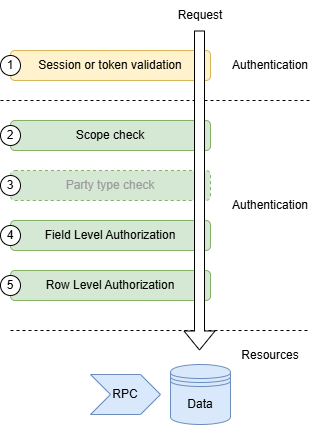

The diagram above was exported from draw.io. Its source (the exported page's mxGraphModel, read from the mxfile embedded in the PNG):
<mxGraphModel dx="714" dy="814" grid="1" gridSize="10" guides="1" tooltips="1" connect="1" arrows="1" fold="1" page="1" pageScale="1" pageWidth="850" pageHeight="1100" math="0" shadow="0">
  <root>
    <mxCell id="0" />
    <mxCell id="1" parent="0" />
    <mxCell id="2" value="Session or token validation" style="rounded=1;whiteSpace=wrap;html=1;fillColor=#fff2cc;strokeColor=#d6b656;" parent="1" vertex="1">
      <mxGeometry x="30" y="50" width="200" height="30" as="geometry" />
    </mxCell>
    <mxCell id="3" value="Party type check" style="rounded=1;whiteSpace=wrap;html=1;fillColor=#d5e8d4;strokeColor=#82b366;dashed=1;fontColor=#999999;" parent="1" vertex="1">
      <mxGeometry x="30" y="170" width="200" height="30" as="geometry" />
    </mxCell>
    <mxCell id="4" value="Scope check" style="rounded=1;whiteSpace=wrap;html=1;fillColor=#d5e8d4;strokeColor=#82b366;" parent="1" vertex="1">
      <mxGeometry x="30" y="120" width="200" height="30" as="geometry" />
    </mxCell>
    <mxCell id="5" value="Field Level Authorization" style="rounded=1;whiteSpace=wrap;html=1;fillColor=#d5e8d4;strokeColor=#82b366;" parent="1" vertex="1">
      <mxGeometry x="30" y="220" width="200" height="30" as="geometry" />
    </mxCell>
    <mxCell id="6" value="Row Level Authorization" style="rounded=1;whiteSpace=wrap;html=1;fillColor=#d5e8d4;strokeColor=#82b366;" parent="1" vertex="1">
      <mxGeometry x="30" y="270" width="200" height="30" as="geometry" />
    </mxCell>
    <mxCell id="8" value="" style="endArrow=none;dashed=1;html=1;" parent="1" edge="1">
      <mxGeometry width="50" height="50" relative="1" as="geometry">
        <mxPoint x="20" y="100" as="sourcePoint" />
        <mxPoint x="330" y="100" as="targetPoint" />
      </mxGeometry>
    </mxCell>
    <mxCell id="9" value="Authentication" style="text;html=1;align=center;verticalAlign=middle;whiteSpace=wrap;rounded=0;" parent="1" vertex="1">
      <mxGeometry x="260" y="50" width="60" height="30" as="geometry" />
    </mxCell>
    <mxCell id="10" value="Authentication" style="text;html=1;align=center;verticalAlign=middle;whiteSpace=wrap;rounded=0;" parent="1" vertex="1">
      <mxGeometry x="260" y="190" width="60" height="30" as="geometry" />
    </mxCell>
    <mxCell id="11" value="Data" style="shape=datastore;whiteSpace=wrap;html=1;fillColor=#dae8fc;strokeColor=#6c8ebf;" parent="1" vertex="1">
      <mxGeometry x="190" y="364" width="60" height="60" as="geometry" />
    </mxCell>
    <mxCell id="12" value="RPC" style="shape=step;perimeter=stepPerimeter;whiteSpace=wrap;html=1;fixedSize=1;fillColor=#dae8fc;strokeColor=#6c8ebf;" parent="1" vertex="1">
      <mxGeometry x="110" y="374" width="70" height="40" as="geometry" />
    </mxCell>
    <mxCell id="13" value="" style="endArrow=none;dashed=1;html=1;" parent="1" edge="1">
      <mxGeometry width="50" height="50" relative="1" as="geometry">
        <mxPoint x="30" y="330" as="sourcePoint" />
        <mxPoint x="330" y="330" as="targetPoint" />
      </mxGeometry>
    </mxCell>
    <mxCell id="14" value="Resources" style="text;html=1;align=center;verticalAlign=middle;whiteSpace=wrap;rounded=0;" parent="1" vertex="1">
      <mxGeometry x="260" y="340" width="60" height="30" as="geometry" />
    </mxCell>
    <mxCell id="16" value="" style="shape=flexArrow;endArrow=classic;html=1;fillColor=default;" parent="1" edge="1">
      <mxGeometry width="50" height="50" relative="1" as="geometry">
        <mxPoint x="219" y="30" as="sourcePoint" />
        <mxPoint x="219" y="350" as="targetPoint" />
      </mxGeometry>
    </mxCell>
    <mxCell id="17" value="Request" style="text;html=1;align=center;verticalAlign=middle;whiteSpace=wrap;rounded=0;" parent="1" vertex="1">
      <mxGeometry x="190" width="60" height="30" as="geometry" />
    </mxCell>
    <mxCell id="18" value="1" style="ellipse;whiteSpace=wrap;html=1;aspect=fixed;" vertex="1" parent="1">
      <mxGeometry x="20" y="55" width="20" height="20" as="geometry" />
    </mxCell>
    <mxCell id="19" value="2&lt;span style=&quot;font-family: monospace; font-size: 0px; text-align: start; text-wrap-mode: nowrap;&quot;&gt;%3CmxGraphModel%3E%3Croot%3E%3CmxCell%20id%3D%220%22%2F%3E%3CmxCell%20id%3D%221%22%20parent%3D%220%22%2F%3E%3CmxCell%20id%3D%222%22%20value%3D%221%22%20style%3D%22ellipse%3BwhiteSpace%3Dwrap%3Bhtml%3D1%3Baspect%3Dfixed%3B%22%20vertex%3D%221%22%20parent%3D%221%22%3E%3CmxGeometry%20x%3D%2220%22%20y%3D%2255%22%20width%3D%2220%22%20height%3D%2220%22%20as%3D%22geometry%22%2F%3E%3C%2FmxCell%3E%3C%2Froot%3E%3C%2FmxGraphModel%3E&lt;/span&gt;" style="ellipse;whiteSpace=wrap;html=1;aspect=fixed;" vertex="1" parent="1">
      <mxGeometry x="20" y="125" width="20" height="20" as="geometry" />
    </mxCell>
    <mxCell id="20" value="3" style="ellipse;whiteSpace=wrap;html=1;aspect=fixed;" vertex="1" parent="1">
      <mxGeometry x="20" y="175" width="20" height="20" as="geometry" />
    </mxCell>
    <mxCell id="21" value="4" style="ellipse;whiteSpace=wrap;html=1;aspect=fixed;" vertex="1" parent="1">
      <mxGeometry x="20" y="225" width="20" height="20" as="geometry" />
    </mxCell>
    <mxCell id="22" value="5" style="ellipse;whiteSpace=wrap;html=1;aspect=fixed;" vertex="1" parent="1">
      <mxGeometry x="20" y="275" width="20" height="20" as="geometry" />
    </mxCell>
  </root>
</mxGraphModel>